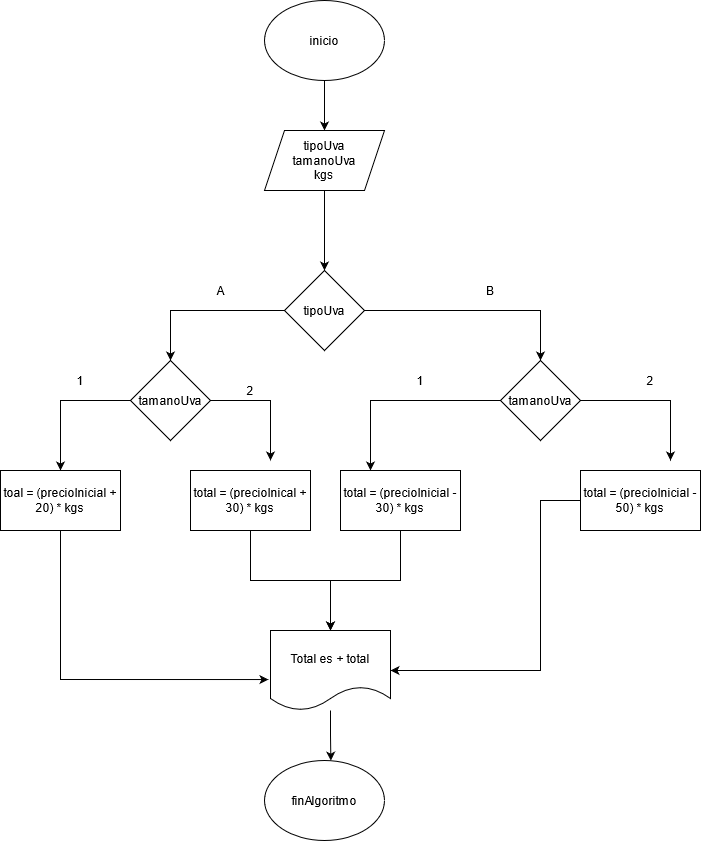

The diagram above was exported from draw.io. Its source (the exported page's mxGraphModel, read from the mxfile embedded in the PNG):
<mxGraphModel dx="1104" dy="1026" grid="1" gridSize="10" guides="1" tooltips="1" connect="1" arrows="1" fold="1" page="1" pageScale="1" pageWidth="827" pageHeight="1169" math="0" shadow="0">
  <root>
    <mxCell id="0" />
    <mxCell id="1" parent="0" />
    <mxCell id="9F1ENSRaWzfWZAu5fDd1-3" style="edgeStyle=orthogonalEdgeStyle;rounded=0;orthogonalLoop=1;jettySize=auto;html=1;" edge="1" parent="1" source="9F1ENSRaWzfWZAu5fDd1-1" target="9F1ENSRaWzfWZAu5fDd1-2">
      <mxGeometry relative="1" as="geometry" />
    </mxCell>
    <mxCell id="9F1ENSRaWzfWZAu5fDd1-1" value="inicio" style="ellipse;whiteSpace=wrap;html=1;" vertex="1" parent="1">
      <mxGeometry x="354" y="30" width="120" height="80" as="geometry" />
    </mxCell>
    <mxCell id="9F1ENSRaWzfWZAu5fDd1-5" style="edgeStyle=orthogonalEdgeStyle;rounded=0;orthogonalLoop=1;jettySize=auto;html=1;" edge="1" parent="1" source="9F1ENSRaWzfWZAu5fDd1-2" target="9F1ENSRaWzfWZAu5fDd1-4">
      <mxGeometry relative="1" as="geometry" />
    </mxCell>
    <mxCell id="9F1ENSRaWzfWZAu5fDd1-2" value="&lt;div&gt;tipoUva&lt;/div&gt;&lt;div&gt;tamanoUva&lt;/div&gt;&lt;div&gt;kgs&lt;br&gt;&lt;/div&gt;" style="shape=parallelogram;perimeter=parallelogramPerimeter;whiteSpace=wrap;html=1;fixedSize=1;" vertex="1" parent="1">
      <mxGeometry x="354" y="160" width="120" height="60" as="geometry" />
    </mxCell>
    <mxCell id="9F1ENSRaWzfWZAu5fDd1-7" style="edgeStyle=orthogonalEdgeStyle;rounded=0;orthogonalLoop=1;jettySize=auto;html=1;" edge="1" parent="1" source="9F1ENSRaWzfWZAu5fDd1-4" target="9F1ENSRaWzfWZAu5fDd1-6">
      <mxGeometry relative="1" as="geometry" />
    </mxCell>
    <mxCell id="9F1ENSRaWzfWZAu5fDd1-20" style="edgeStyle=orthogonalEdgeStyle;rounded=0;orthogonalLoop=1;jettySize=auto;html=1;" edge="1" parent="1" source="9F1ENSRaWzfWZAu5fDd1-4" target="9F1ENSRaWzfWZAu5fDd1-19">
      <mxGeometry relative="1" as="geometry" />
    </mxCell>
    <mxCell id="9F1ENSRaWzfWZAu5fDd1-4" value="tipoUva" style="rhombus;whiteSpace=wrap;html=1;" vertex="1" parent="1">
      <mxGeometry x="374" y="300" width="80" height="80" as="geometry" />
    </mxCell>
    <mxCell id="9F1ENSRaWzfWZAu5fDd1-14" style="edgeStyle=orthogonalEdgeStyle;rounded=0;orthogonalLoop=1;jettySize=auto;html=1;entryX=0.5;entryY=0;entryDx=0;entryDy=0;" edge="1" parent="1" source="9F1ENSRaWzfWZAu5fDd1-6" target="9F1ENSRaWzfWZAu5fDd1-13">
      <mxGeometry relative="1" as="geometry" />
    </mxCell>
    <mxCell id="9F1ENSRaWzfWZAu5fDd1-17" style="edgeStyle=orthogonalEdgeStyle;rounded=0;orthogonalLoop=1;jettySize=auto;html=1;" edge="1" parent="1" source="9F1ENSRaWzfWZAu5fDd1-6">
      <mxGeometry relative="1" as="geometry">
        <mxPoint x="360" y="490" as="targetPoint" />
      </mxGeometry>
    </mxCell>
    <mxCell id="9F1ENSRaWzfWZAu5fDd1-6" value="tamanoUva" style="rhombus;whiteSpace=wrap;html=1;" vertex="1" parent="1">
      <mxGeometry x="220" y="390" width="80" height="80" as="geometry" />
    </mxCell>
    <mxCell id="9F1ENSRaWzfWZAu5fDd1-12" value="A" style="text;html=1;strokeColor=none;fillColor=none;align=center;verticalAlign=middle;whiteSpace=wrap;rounded=0;" vertex="1" parent="1">
      <mxGeometry x="290" y="310" width="40" height="20" as="geometry" />
    </mxCell>
    <mxCell id="9F1ENSRaWzfWZAu5fDd1-29" style="edgeStyle=orthogonalEdgeStyle;rounded=0;orthogonalLoop=1;jettySize=auto;html=1;entryX=-0.017;entryY=0.613;entryDx=0;entryDy=0;entryPerimeter=0;" edge="1" parent="1" source="9F1ENSRaWzfWZAu5fDd1-13" target="9F1ENSRaWzfWZAu5fDd1-28">
      <mxGeometry relative="1" as="geometry">
        <mxPoint x="150" y="710" as="targetPoint" />
        <Array as="points">
          <mxPoint x="150" y="709" />
        </Array>
      </mxGeometry>
    </mxCell>
    <mxCell id="9F1ENSRaWzfWZAu5fDd1-13" value="toal = (precioInicial + 20) * kgs" style="rounded=0;whiteSpace=wrap;html=1;" vertex="1" parent="1">
      <mxGeometry x="90" y="500" width="120" height="60" as="geometry" />
    </mxCell>
    <mxCell id="9F1ENSRaWzfWZAu5fDd1-15" value="1" style="text;html=1;strokeColor=none;fillColor=none;align=center;verticalAlign=middle;whiteSpace=wrap;rounded=0;" vertex="1" parent="1">
      <mxGeometry x="150" y="400" width="40" height="20" as="geometry" />
    </mxCell>
    <mxCell id="9F1ENSRaWzfWZAu5fDd1-33" style="edgeStyle=orthogonalEdgeStyle;rounded=0;orthogonalLoop=1;jettySize=auto;html=1;" edge="1" parent="1" source="9F1ENSRaWzfWZAu5fDd1-16" target="9F1ENSRaWzfWZAu5fDd1-28">
      <mxGeometry relative="1" as="geometry" />
    </mxCell>
    <mxCell id="9F1ENSRaWzfWZAu5fDd1-16" value="total = (precioInical + 30) * kgs" style="rounded=0;whiteSpace=wrap;html=1;" vertex="1" parent="1">
      <mxGeometry x="280" y="500" width="120" height="60" as="geometry" />
    </mxCell>
    <mxCell id="9F1ENSRaWzfWZAu5fDd1-18" value="2" style="text;html=1;strokeColor=none;fillColor=none;align=center;verticalAlign=middle;whiteSpace=wrap;rounded=0;" vertex="1" parent="1">
      <mxGeometry x="320" y="410" width="40" height="20" as="geometry" />
    </mxCell>
    <mxCell id="9F1ENSRaWzfWZAu5fDd1-24" style="edgeStyle=orthogonalEdgeStyle;rounded=0;orthogonalLoop=1;jettySize=auto;html=1;entryX=0.25;entryY=0;entryDx=0;entryDy=0;" edge="1" parent="1" source="9F1ENSRaWzfWZAu5fDd1-19" target="9F1ENSRaWzfWZAu5fDd1-22">
      <mxGeometry relative="1" as="geometry" />
    </mxCell>
    <mxCell id="9F1ENSRaWzfWZAu5fDd1-25" style="edgeStyle=orthogonalEdgeStyle;rounded=0;orthogonalLoop=1;jettySize=auto;html=1;" edge="1" parent="1" source="9F1ENSRaWzfWZAu5fDd1-19">
      <mxGeometry relative="1" as="geometry">
        <mxPoint x="760" y="490" as="targetPoint" />
      </mxGeometry>
    </mxCell>
    <mxCell id="9F1ENSRaWzfWZAu5fDd1-19" value="tamanoUva" style="rhombus;whiteSpace=wrap;html=1;" vertex="1" parent="1">
      <mxGeometry x="590" y="390" width="80" height="80" as="geometry" />
    </mxCell>
    <mxCell id="9F1ENSRaWzfWZAu5fDd1-21" value="B" style="text;html=1;strokeColor=none;fillColor=none;align=center;verticalAlign=middle;whiteSpace=wrap;rounded=0;" vertex="1" parent="1">
      <mxGeometry x="560" y="310" width="40" height="20" as="geometry" />
    </mxCell>
    <mxCell id="9F1ENSRaWzfWZAu5fDd1-34" style="edgeStyle=orthogonalEdgeStyle;rounded=0;orthogonalLoop=1;jettySize=auto;html=1;entryX=0.5;entryY=0;entryDx=0;entryDy=0;" edge="1" parent="1" source="9F1ENSRaWzfWZAu5fDd1-22" target="9F1ENSRaWzfWZAu5fDd1-28">
      <mxGeometry relative="1" as="geometry" />
    </mxCell>
    <mxCell id="9F1ENSRaWzfWZAu5fDd1-22" value="total = (precioInicial - 30) * kgs" style="rounded=0;whiteSpace=wrap;html=1;" vertex="1" parent="1">
      <mxGeometry x="430" y="500" width="120" height="60" as="geometry" />
    </mxCell>
    <mxCell id="9F1ENSRaWzfWZAu5fDd1-35" style="edgeStyle=orthogonalEdgeStyle;rounded=0;orthogonalLoop=1;jettySize=auto;html=1;entryX=1;entryY=0.5;entryDx=0;entryDy=0;" edge="1" parent="1" source="9F1ENSRaWzfWZAu5fDd1-23" target="9F1ENSRaWzfWZAu5fDd1-28">
      <mxGeometry relative="1" as="geometry">
        <mxPoint x="630" y="720" as="targetPoint" />
        <Array as="points">
          <mxPoint x="630" y="530" />
          <mxPoint x="630" y="700" />
        </Array>
      </mxGeometry>
    </mxCell>
    <mxCell id="9F1ENSRaWzfWZAu5fDd1-23" value="total = (precioInicial - 50) * kgs" style="rounded=0;whiteSpace=wrap;html=1;" vertex="1" parent="1">
      <mxGeometry x="670" y="500" width="120" height="60" as="geometry" />
    </mxCell>
    <mxCell id="9F1ENSRaWzfWZAu5fDd1-26" value="1" style="text;html=1;strokeColor=none;fillColor=none;align=center;verticalAlign=middle;whiteSpace=wrap;rounded=0;" vertex="1" parent="1">
      <mxGeometry x="490" y="400" width="40" height="20" as="geometry" />
    </mxCell>
    <mxCell id="9F1ENSRaWzfWZAu5fDd1-27" value="2" style="text;html=1;strokeColor=none;fillColor=none;align=center;verticalAlign=middle;whiteSpace=wrap;rounded=0;" vertex="1" parent="1">
      <mxGeometry x="720" y="400" width="40" height="20" as="geometry" />
    </mxCell>
    <mxCell id="9F1ENSRaWzfWZAu5fDd1-37" style="edgeStyle=orthogonalEdgeStyle;rounded=0;orthogonalLoop=1;jettySize=auto;html=1;entryX=0.553;entryY=0.002;entryDx=0;entryDy=0;entryPerimeter=0;" edge="1" parent="1" source="9F1ENSRaWzfWZAu5fDd1-28" target="9F1ENSRaWzfWZAu5fDd1-36">
      <mxGeometry relative="1" as="geometry" />
    </mxCell>
    <mxCell id="9F1ENSRaWzfWZAu5fDd1-28" value="Total es + total" style="shape=document;whiteSpace=wrap;html=1;boundedLbl=1;" vertex="1" parent="1">
      <mxGeometry x="360" y="660" width="120" height="80" as="geometry" />
    </mxCell>
    <mxCell id="9F1ENSRaWzfWZAu5fDd1-36" value="finAlgoritmo" style="ellipse;whiteSpace=wrap;html=1;" vertex="1" parent="1">
      <mxGeometry x="354" y="790" width="120" height="80" as="geometry" />
    </mxCell>
  </root>
</mxGraphModel>